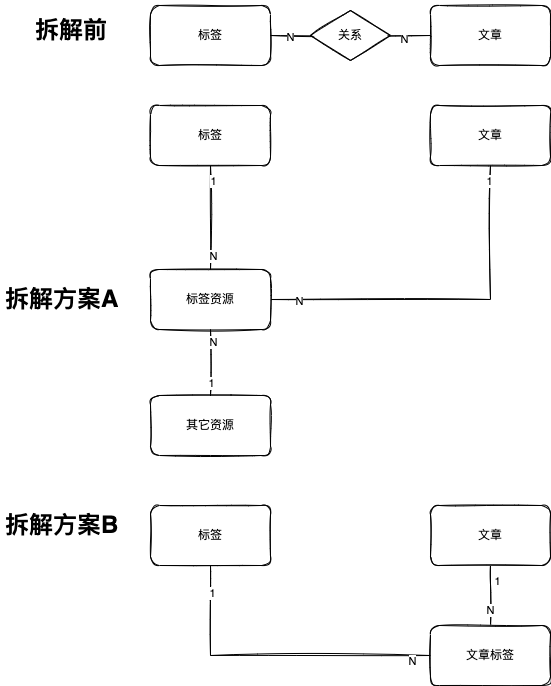

The diagram above was exported from draw.io. Its source (the exported page's mxGraphModel, read from the mxfile embedded in the PNG):
<mxGraphModel dx="-232" dy="478" grid="1" gridSize="10" guides="1" tooltips="1" connect="1" arrows="1" fold="1" page="1" pageScale="1" pageWidth="827" pageHeight="1169" math="0" shadow="0">
  <root>
    <mxCell id="0" />
    <mxCell id="1" parent="0" />
    <mxCell id="17" value="&lt;h1&gt;拆解前&lt;br&gt;&lt;/h1&gt;" style="text;html=1;strokeColor=none;fillColor=none;spacing=5;spacingTop=-20;whiteSpace=wrap;overflow=hidden;rounded=0;" parent="1" vertex="1">
      <mxGeometry x="1160" y="195" width="90" height="50" as="geometry" />
    </mxCell>
    <mxCell id="18" value="&lt;h1&gt;拆解方案A&lt;/h1&gt;" style="text;html=1;strokeColor=none;fillColor=none;spacing=5;spacingTop=-20;whiteSpace=wrap;overflow=hidden;rounded=0;" parent="1" vertex="1">
      <mxGeometry x="1130" y="464" width="140" height="50" as="geometry" />
    </mxCell>
    <mxCell id="33" style="edgeStyle=orthogonalEdgeStyle;rounded=0;orthogonalLoop=1;jettySize=auto;html=1;endArrow=none;endFill=0;sketch=1;" parent="1" source="36" target="37" edge="1">
      <mxGeometry relative="1" as="geometry" />
    </mxCell>
    <mxCell id="34" value="N" style="edgeLabel;html=1;align=center;verticalAlign=middle;resizable=0;points=[];sketch=1;" parent="33" vertex="1" connectable="0">
      <mxGeometry x="-0.7625" y="-1" relative="1" as="geometry">
        <mxPoint as="offset" />
      </mxGeometry>
    </mxCell>
    <mxCell id="35" value="N" style="edgeLabel;html=1;align=center;verticalAlign=middle;resizable=0;points=[];sketch=1;" parent="33" vertex="1" connectable="0">
      <mxGeometry x="0.6625" y="-3" relative="1" as="geometry">
        <mxPoint as="offset" />
      </mxGeometry>
    </mxCell>
    <mxCell id="36" value="标签" style="rounded=1;whiteSpace=wrap;html=1;sketch=1;" parent="1" vertex="1">
      <mxGeometry x="1280" y="190" width="120" height="60" as="geometry" />
    </mxCell>
    <mxCell id="37" value="文章" style="rounded=1;whiteSpace=wrap;html=1;sketch=1;" parent="1" vertex="1">
      <mxGeometry x="1560" y="190" width="120" height="60" as="geometry" />
    </mxCell>
    <mxCell id="38" value="关系" style="rhombus;whiteSpace=wrap;html=1;sketch=1;" parent="1" vertex="1">
      <mxGeometry x="1440" y="195" width="80" height="50" as="geometry" />
    </mxCell>
    <mxCell id="39" style="edgeStyle=orthogonalEdgeStyle;rounded=0;orthogonalLoop=1;jettySize=auto;html=1;entryX=0.5;entryY=0;entryDx=0;entryDy=0;endArrow=none;endFill=0;sketch=1;" parent="1" source="42" target="48" edge="1">
      <mxGeometry relative="1" as="geometry" />
    </mxCell>
    <mxCell id="40" value="1" style="edgeLabel;html=1;align=center;verticalAlign=middle;resizable=0;points=[];sketch=1;" parent="39" vertex="1" connectable="0">
      <mxGeometry x="-0.7203" y="2" relative="1" as="geometry">
        <mxPoint as="offset" />
      </mxGeometry>
    </mxCell>
    <mxCell id="41" value="N" style="edgeLabel;html=1;align=center;verticalAlign=middle;resizable=0;points=[];sketch=1;" parent="39" vertex="1" connectable="0">
      <mxGeometry x="0.7308" y="2" relative="1" as="geometry">
        <mxPoint as="offset" />
      </mxGeometry>
    </mxCell>
    <mxCell id="42" value="标签" style="rounded=1;whiteSpace=wrap;html=1;sketch=1;" parent="1" vertex="1">
      <mxGeometry x="1280" y="290" width="120" height="60" as="geometry" />
    </mxCell>
    <mxCell id="43" style="edgeStyle=orthogonalEdgeStyle;rounded=0;orthogonalLoop=1;jettySize=auto;html=1;entryX=1;entryY=0.5;entryDx=0;entryDy=0;endArrow=none;endFill=0;sketch=1;" parent="1" source="46" target="48" edge="1">
      <mxGeometry relative="1" as="geometry">
        <Array as="points">
          <mxPoint x="1620" y="484" />
        </Array>
      </mxGeometry>
    </mxCell>
    <mxCell id="44" value="N" style="edgeLabel;html=1;align=center;verticalAlign=middle;resizable=0;points=[];sketch=1;" parent="43" vertex="1" connectable="0">
      <mxGeometry x="0.8398" y="1" relative="1" as="geometry">
        <mxPoint as="offset" />
      </mxGeometry>
    </mxCell>
    <mxCell id="45" value="1" style="edgeLabel;html=1;align=center;verticalAlign=middle;resizable=0;points=[];sketch=1;" parent="43" vertex="1" connectable="0">
      <mxGeometry x="-0.9178" y="-2" relative="1" as="geometry">
        <mxPoint as="offset" />
      </mxGeometry>
    </mxCell>
    <mxCell id="46" value="文章" style="rounded=1;whiteSpace=wrap;html=1;sketch=1;" parent="1" vertex="1">
      <mxGeometry x="1560" y="290" width="120" height="60" as="geometry" />
    </mxCell>
    <mxCell id="48" value="标签资源" style="rounded=1;whiteSpace=wrap;html=1;sketch=1;" parent="1" vertex="1">
      <mxGeometry x="1280" y="454" width="120" height="60" as="geometry" />
    </mxCell>
    <mxCell id="49" style="edgeStyle=orthogonalEdgeStyle;rounded=0;orthogonalLoop=1;jettySize=auto;html=1;endArrow=none;endFill=0;sketch=1;" parent="1" source="52" target="48" edge="1">
      <mxGeometry relative="1" as="geometry" />
    </mxCell>
    <mxCell id="50" value="N" style="edgeLabel;html=1;align=center;verticalAlign=middle;resizable=0;points=[];sketch=1;" parent="49" vertex="1" connectable="0">
      <mxGeometry x="0.6253" y="-2" relative="1" as="geometry">
        <mxPoint as="offset" />
      </mxGeometry>
    </mxCell>
    <mxCell id="51" value="1" style="edgeLabel;html=1;align=center;verticalAlign=middle;resizable=0;points=[];sketch=1;" parent="49" vertex="1" connectable="0">
      <mxGeometry x="-0.6143" relative="1" as="geometry">
        <mxPoint as="offset" />
      </mxGeometry>
    </mxCell>
    <mxCell id="52" value="其它资源" style="rounded=1;whiteSpace=wrap;html=1;sketch=1;" parent="1" vertex="1">
      <mxGeometry x="1280" y="580" width="120" height="60" as="geometry" />
    </mxCell>
    <mxCell id="53" style="edgeStyle=orthogonalEdgeStyle;rounded=0;orthogonalLoop=1;jettySize=auto;html=1;entryX=0;entryY=0.5;entryDx=0;entryDy=0;endArrow=none;endFill=0;sketch=1;" parent="1" source="56" target="61" edge="1">
      <mxGeometry relative="1" as="geometry">
        <Array as="points">
          <mxPoint x="1340" y="840" />
        </Array>
      </mxGeometry>
    </mxCell>
    <mxCell id="54" value="1" style="edgeLabel;html=1;align=center;verticalAlign=middle;resizable=0;points=[];sketch=1;" parent="53" vertex="1" connectable="0">
      <mxGeometry x="-0.8239" y="1" relative="1" as="geometry">
        <mxPoint as="offset" />
      </mxGeometry>
    </mxCell>
    <mxCell id="55" value="N" style="edgeLabel;html=1;align=center;verticalAlign=middle;resizable=0;points=[];sketch=1;" parent="53" vertex="1" connectable="0">
      <mxGeometry x="0.8769" y="-5" relative="1" as="geometry">
        <mxPoint as="offset" />
      </mxGeometry>
    </mxCell>
    <mxCell id="56" value="标签" style="rounded=1;whiteSpace=wrap;html=1;sketch=1;" parent="1" vertex="1">
      <mxGeometry x="1280" y="690" width="120" height="60" as="geometry" />
    </mxCell>
    <mxCell id="57" style="edgeStyle=orthogonalEdgeStyle;rounded=0;orthogonalLoop=1;jettySize=auto;html=1;entryX=0.5;entryY=0;entryDx=0;entryDy=0;endArrow=none;endFill=0;sketch=1;" parent="1" source="60" target="61" edge="1">
      <mxGeometry relative="1" as="geometry" />
    </mxCell>
    <mxCell id="58" value="1" style="edgeLabel;html=1;align=center;verticalAlign=middle;resizable=0;points=[];sketch=1;" parent="57" vertex="1" connectable="0">
      <mxGeometry x="-0.5" y="6" relative="1" as="geometry">
        <mxPoint as="offset" />
      </mxGeometry>
    </mxCell>
    <mxCell id="59" value="N" style="edgeLabel;html=1;align=center;verticalAlign=middle;resizable=0;points=[];sketch=1;" parent="57" vertex="1" connectable="0">
      <mxGeometry x="0.4744" y="-1" relative="1" as="geometry">
        <mxPoint as="offset" />
      </mxGeometry>
    </mxCell>
    <mxCell id="60" value="文章" style="rounded=1;whiteSpace=wrap;html=1;sketch=1;" parent="1" vertex="1">
      <mxGeometry x="1560" y="690" width="120" height="60" as="geometry" />
    </mxCell>
    <mxCell id="61" value="文章标签" style="rounded=1;whiteSpace=wrap;html=1;sketch=1;" parent="1" vertex="1">
      <mxGeometry x="1560" y="810" width="120" height="60" as="geometry" />
    </mxCell>
    <mxCell id="62" value="&lt;h1&gt;拆解方案B&lt;/h1&gt;" style="text;html=1;strokeColor=none;fillColor=none;spacing=5;spacingTop=-20;whiteSpace=wrap;overflow=hidden;rounded=0;" parent="1" vertex="1">
      <mxGeometry x="1130" y="690" width="140" height="50" as="geometry" />
    </mxCell>
  </root>
</mxGraphModel>